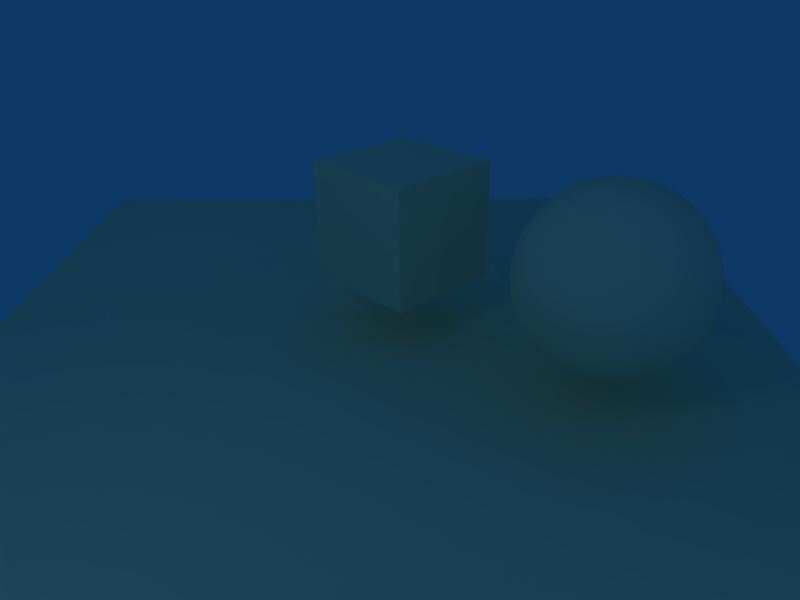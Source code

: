 # Source: Landscape2.blend  (saved by Blender 2.46.0; exported with 4.5.12 LTS)
import bpy
from mathutils import Matrix  # noqa: F401  (used for matrix-valued properties, if any)

bpy.ops.wm.read_factory_settings(use_empty=True)
scene = bpy.context.scene
scene.name = 'Scene'

# ---- collections
col_collection_1 = bpy.data.collections.new('Collection 1'); scene.collection.children.link(col_collection_1)

# ---- materials (node trees are filled in below, after node groups)
mat_landscape2 = bpy.data.materials.new('Landscape2')
mat_landscape2.alpha_threshold = 0.0
mat_landscape2.preview_render_type = 'FLAT'
mat_landscape2.diffuse_color = (0.88, 0.89, 0.73, 1.0)
mat_landscape2.roughness = 0.5
mat_landscape2.line_color = (0.0, 0.0, 0.0, 1.0)

# ---- material node trees

# ---- world
world_world = bpy.data.worlds.new('World'); scene.world = world_world
world_world.color = (0.05656, 0.2208, 0.4)
world_world.use_sun_shadow = False
world_world.sun_shadow_jitter_overblur = 0.0
world_world.cycles.sampling_method = 'MANUAL'
world_world.cycles.sample_map_resolution = 256

# ---- cameras
cam_camera = bpy.data.cameras.new('Camera')
cam_camera.passepartout_alpha = 0.2
cam_camera.clip_end = 100.0
cam_camera.lens = 35.0
cam_camera.ortho_scale = 7.314
cam_camera.show_passepartout = False
cam_camera.show_safe_areas = True
cam_camera.dof.focus_distance = 0.0
cam_camera.dof.aperture_fstop = 128.0

# ---- lights
light_spot_002 = bpy.data.lights.new('Spot.002', 'POINT')
light_spot_002.transmission_factor = 0.0
light_spot_002.cutoff_distance = 30.0
light_spot_002.use_shadow = False
light_spot_002.energy = 29.69
light_spot_002.shadow_buffer_clip_start = 1.001
light_spot_002.shadow_soft_size = 1.0
light_spot_002.shadow_maximum_resolution = 0.006
light_spot_002.use_absolute_resolution = True
light_spot_002.cycles.use_multiple_importance_sampling = False
light_spot_001 = bpy.data.lights.new('Spot.001', 'POINT')
light_spot_001.transmission_factor = 0.0
light_spot_001.cutoff_distance = 30.0
light_spot_001.use_shadow = False
light_spot_001.energy = 53.12
light_spot_001.shadow_buffer_clip_start = 1.001
light_spot_001.shadow_soft_size = 1.0
light_spot_001.shadow_maximum_resolution = 0.006
light_spot_001.use_absolute_resolution = True
light_spot_001.cycles.use_multiple_importance_sampling = False
light_spot = bpy.data.lights.new('Spot', 'POINT')
light_spot.transmission_factor = 0.0
light_spot.cutoff_distance = 30.0
light_spot.energy = 100.0
light_spot.shadow_buffer_clip_start = 1.001
light_spot.shadow_soft_size = 1.0
light_spot.shadow_maximum_resolution = 0.006
light_spot.use_absolute_resolution = True
light_spot.cycles.use_multiple_importance_sampling = False

# ---- meshes
me_plane = bpy.data.meshes.new('Plane')
me_plane.from_pydata([(5.549, 5.549, 0.0), (5.549, -5.549, 0.0), (-5.549, -5.549, 0.0), (-5.549, 5.549, 0.0)], [], [(0, 3, 2, 1)])
me_plane.materials.append(mat_landscape2)
me_plane.use_remesh_preserve_volume = False
me_plane.use_remesh_preserve_attributes = False
me_plane.use_mirror_vertex_groups = False
me_plane.update()
me_sphere = bpy.data.meshes.new('Sphere')
me_sphere.from_pydata([(0.0, 0.0, 1.414), (0.136, 0.02704, -1.407), (0.2706, 0.05383, -1.387), (0.4026, 0.08009, -1.353), (0.5308, 0.1056, -1.307), (0.6538, 0.1301, -1.247), (0.7706, 0.1533, -1.176), (0.8799, 0.175, -1.093), (0.9808, 0.1951, -1.0), (1.072, 0.2133, -0.8972), (1.153, 0.2294, -0.7857), (1.223, 0.2433, -0.6667), (1.281, 0.2549, -0.5412), (1.327, 0.264, -0.4105), (1.36, 0.2706, -0.2759), (1.38, 0.2746, -0.1386), (1.387, 0.2759, -2.384e-07), (1.38, 0.2746, 0.1386), (1.36, 0.2706, 0.2759), (1.327, 0.264, 0.4105), (1.281, 0.2549, 0.5412), (1.223, 0.2433, 0.6667), (1.153, 0.2294, 0.7857), (1.072, 0.2133, 0.8972), (0.9808, 0.1951, 1.0), (0.8799, 0.175, 1.093), (0.7706, 0.1533, 1.176), (0.6538, 0.1301, 1.247), (0.5308, 0.1056, 1.307), (0.4026, 0.08009, 1.353), (0.2706, 0.05383, 1.387), (0.136, 0.02704, 1.407), (0.1281, 0.05305, 1.407), (0.2549, 0.1056, 1.387), (0.3793, 0.1571, 1.353), (0.5, 0.2071, 1.307), (0.6159, 0.2551, 1.247), (0.7259, 0.3007, 1.176), (0.8289, 0.3433, 1.093), (0.9239, 0.3827, 1.0), (1.01, 0.4184, 0.8972), (1.086, 0.45, 0.7857), (1.152, 0.4773, 0.6667), (1.207, 0.5, 0.5412), (1.25, 0.5179, 0.4105), (1.281, 0.5308, 0.2759), (1.3, 0.5386, 0.1386), (1.307, 0.5412, -2.384e-07), (1.3, 0.5386, -0.1386), (1.281, 0.5308, -0.2759), (1.25, 0.5179, -0.4105), (1.207, 0.5, -0.5412), (1.152, 0.4773, -0.6667), (1.086, 0.45, -0.7857), (1.01, 0.4184, -0.8972), (0.9239, 0.3827, -1.0), (0.8289, 0.3433, -1.093), (0.7259, 0.3007, -1.176), (0.6159, 0.2551, -1.247), (0.5, 0.2071, -1.307), (0.3793, 0.1571, -1.353), (0.2549, 0.1056, -1.387), (0.1281, 0.05305, -1.407), (-9.438e-07, -6.307e-07, -1.414), (0.1153, 0.07701, -1.407), (0.2294, 0.1533, -1.387), (0.3413, 0.2281, -1.353), (0.45, 0.3007, -1.307), (0.5543, 0.3704, -1.247), (0.6533, 0.4365, -1.176), (0.746, 0.4984, -1.093), (0.8315, 0.5556, -1.0), (0.909, 0.6074, -0.8972), (0.9777, 0.6533, -0.7857), (1.037, 0.6929, -0.6667), (1.086, 0.7259, -0.5412), (1.125, 0.7519, -0.4105), (1.153, 0.7706, -0.2759), (1.17, 0.7819, -0.1386), (1.176, 0.7857, -2.384e-07), (1.17, 0.7819, 0.1386), (1.153, 0.7706, 0.2759), (1.125, 0.7519, 0.4105), (1.086, 0.7259, 0.5412), (1.037, 0.6929, 0.6667), (0.9777, 0.6533, 0.7857), (0.909, 0.6074, 0.8972), (0.8315, 0.5556, 1.0), (0.746, 0.4984, 1.093), (0.6533, 0.4365, 1.176), (0.5543, 0.3704, 1.247), (0.45, 0.3007, 1.307), (0.3413, 0.2281, 1.353), (0.2294, 0.1533, 1.387), (0.1153, 0.07701, 1.407), (0.09802, 0.09802, 1.407), (0.1951, 0.1951, 1.387), (0.2903, 0.2903, 1.353), (0.3827, 0.3827, 1.307), (0.4714, 0.4714, 1.247), (0.5556, 0.5556, 1.176), (0.6344, 0.6344, 1.093), (0.7071, 0.7071, 1.0), (0.773, 0.773, 0.8972), (0.8315, 0.8315, 0.7857), (0.8819, 0.8819, 0.6667), (0.9239, 0.9239, 0.5412), (0.9569, 0.9569, 0.4105), (0.9808, 0.9808, 0.2759), (0.9952, 0.9952, 0.1386), (1.0, 1.0, -2.384e-07), (0.9952, 0.9952, -0.1386), (0.9808, 0.9808, -0.2759), (0.9569, 0.9569, -0.4105), (0.9239, 0.9239, -0.5412), (0.8819, 0.8819, -0.6667), (0.8315, 0.8315, -0.7857), (0.773, 0.773, -0.8972), (0.7071, 0.7071, -1.0), (0.6344, 0.6344, -1.093), (0.5556, 0.5556, -1.176), (0.4714, 0.4714, -1.247), (0.3827, 0.3827, -1.307), (0.2903, 0.2903, -1.353), (0.1951, 0.1951, -1.387), (0.09802, 0.09802, -1.407), (0.07701, 0.1153, -1.407), (0.1533, 0.2294, -1.387), (0.2281, 0.3413, -1.353), (0.3007, 0.45, -1.307), (0.3704, 0.5543, -1.247), (0.4365, 0.6533, -1.176), (0.4984, 0.746, -1.093), (0.5556, 0.8315, -1.0), (0.6073, 0.909, -0.8972), (0.6533, 0.9777, -0.7857), (0.6929, 1.037, -0.6667), (0.7259, 1.086, -0.5412), (0.7519, 1.125, -0.4105), (0.7706, 1.153, -0.2759), (0.7819, 1.17, -0.1386), (0.7857, 1.176, -2.384e-07), (0.7819, 1.17, 0.1386), (0.7706, 1.153, 0.2759), (0.7519, 1.125, 0.4105), (0.7259, 1.086, 0.5412), (0.6929, 1.037, 0.6667), (0.6533, 0.9777, 0.7857), (0.6074, 0.909, 0.8972), (0.5556, 0.8315, 1.0), (0.4984, 0.746, 1.093), (0.4365, 0.6533, 1.176), (0.3704, 0.5543, 1.247), (0.3007, 0.45, 1.307), (0.2281, 0.3413, 1.353), (0.1533, 0.2294, 1.387), (0.07701, 0.1153, 1.407), (0.05305, 0.1281, 1.407), (0.1056, 0.2549, 1.387), (0.1571, 0.3793, 1.353), (0.2071, 0.5, 1.307), (0.2551, 0.6159, 1.247), (0.3007, 0.7259, 1.176), (0.3433, 0.8289, 1.093), (0.3827, 0.9239, 1.0), (0.4184, 1.01, 0.8972), (0.45, 1.086, 0.7857), (0.4773, 1.152, 0.6667), (0.5, 1.207, 0.5412), (0.5179, 1.25, 0.4105), (0.5308, 1.281, 0.2759), (0.5386, 1.3, 0.1386), (0.5412, 1.307, -2.384e-07), (0.5386, 1.3, -0.1386), (0.5308, 1.281, -0.2759), (0.5179, 1.25, -0.4105), (0.5, 1.207, -0.5412), (0.4773, 1.152, -0.6667), (0.45, 1.086, -0.7857), (0.4183, 1.01, -0.8972), (0.3827, 0.9239, -1.0), (0.3433, 0.8289, -1.093), (0.3007, 0.7259, -1.176), (0.2551, 0.6159, -1.247), (0.2071, 0.5, -1.307), (0.1571, 0.3793, -1.353), (0.1056, 0.2549, -1.387), (0.05305, 0.1281, -1.407), (0.02704, 0.136, -1.407), (0.05383, 0.2706, -1.387), (0.08009, 0.4026, -1.353), (0.1056, 0.5308, -1.307), (0.1301, 0.6538, -1.247), (0.1533, 0.7706, -1.176), (0.175, 0.8799, -1.093), (0.1951, 0.9808, -1.0), (0.2133, 1.072, -0.8972), (0.2294, 1.153, -0.7857), (0.2433, 1.223, -0.6667), (0.2549, 1.281, -0.5412), (0.264, 1.327, -0.4105), (0.2706, 1.36, -0.2759), (0.2746, 1.38, -0.1386), (0.2759, 1.387, -2.384e-07), (0.2746, 1.38, 0.1386), (0.2706, 1.36, 0.2759), (0.264, 1.327, 0.4105), (0.2549, 1.281, 0.5412), (0.2433, 1.223, 0.6667), (0.2294, 1.153, 0.7857), (0.2133, 1.072, 0.8972), (0.1951, 0.9808, 1.0), (0.175, 0.8799, 1.093), (0.1533, 0.7706, 1.176), (0.1301, 0.6538, 1.247), (0.1056, 0.5308, 1.307), (0.08009, 0.4026, 1.353), (0.05383, 0.2706, 1.387), (0.02704, 0.136, 1.407), (-1.048e-08, 0.1386, 1.407), (-1.9e-08, 0.2759, 1.387), (4.809e-09, 0.4105, 1.353), (-3.515e-08, 0.5412, 1.307), (-5.063e-08, 0.6667, 1.247), (1.135e-08, 0.7857, 1.176), (-3.294e-08, 0.8972, 1.093), (-2.656e-08, 1.0, 1.0), (-2.637e-08, 1.093, 0.8972), (-4.146e-08, 1.176, 0.7857), (-1.281e-07, 1.247, 0.6667), (-5.491e-08, 1.307, 0.5412), (-1.099e-07, 1.353, 0.4105), (-1.676e-07, 1.387, 0.2759), (-7.142e-08, 1.407, 0.1386), (-1.137e-07, 1.414, -2.384e-07), (-7.142e-08, 1.407, -0.1386), (-1.092e-07, 1.387, -0.2759), (-1.158e-07, 1.353, -0.4105), (3.546e-09, 1.307, -0.5412), (-6.701e-08, 1.247, -0.6667), (-5.938e-08, 1.176, -0.7857), (-5.89e-08, 1.093, -0.8972), (-5.91e-08, 1.0, -1.0), (-3.358e-08, 0.8972, -1.093), (-4.774e-08, 0.7857, -1.176), (-4.262e-08, 0.6667, -1.247), (-3.888e-09, 0.5412, -1.307), (-1.657e-08, 0.4105, -1.353), (-3.539e-08, 0.2759, -1.387), (-1.417e-08, 0.1386, -1.407), (-0.02704, 0.136, -1.407), (-0.05383, 0.2706, -1.387), (-0.08009, 0.4026, -1.353), (-0.1056, 0.5308, -1.307), (-0.1301, 0.6538, -1.247), (-0.1533, 0.7706, -1.176), (-0.175, 0.8799, -1.093), (-0.1951, 0.9808, -1.0), (-0.2133, 1.072, -0.8972), (-0.2294, 1.153, -0.7857), (-0.2433, 1.223, -0.6667), (-0.2549, 1.281, -0.5412), (-0.264, 1.327, -0.4105), (-0.2706, 1.36, -0.2759), (-0.2746, 1.38, -0.1386), (-0.2759, 1.387, -2.384e-07), (-0.2746, 1.38, 0.1386), (-0.2706, 1.36, 0.2759), (-0.264, 1.327, 0.4105), (-0.2549, 1.281, 0.5412), (-0.2433, 1.223, 0.6667), (-0.2294, 1.153, 0.7857), (-0.2133, 1.072, 0.8972), (-0.1951, 0.9808, 1.0), (-0.175, 0.8799, 1.093), (-0.1533, 0.7706, 1.176), (-0.1301, 0.6538, 1.247), (-0.1056, 0.5308, 1.307), (-0.08009, 0.4026, 1.353), (-0.05383, 0.2706, 1.387), (-0.02704, 0.136, 1.407), (-0.05305, 0.1281, 1.407), (-0.1056, 0.2549, 1.387), (-0.1571, 0.3793, 1.353), (-0.2071, 0.5, 1.307), (-0.2551, 0.6159, 1.247), (-0.3007, 0.7259, 1.176), (-0.3433, 0.8289, 1.093), (-0.3827, 0.9239, 1.0), (-0.4184, 1.01, 0.8972), (-0.45, 1.086, 0.7857), (-0.4773, 1.152, 0.6667), (-0.5, 1.207, 0.5412), (-0.5179, 1.25, 0.4105), (-0.5308, 1.281, 0.2759), (-0.5386, 1.3, 0.1386), (-0.5412, 1.307, -2.384e-07), (-0.5386, 1.3, -0.1386), (-0.5308, 1.281, -0.2759), (-0.5179, 1.25, -0.4105), (-0.5, 1.207, -0.5412), (-0.4773, 1.152, -0.6667), (-0.45, 1.086, -0.7857), (-0.4183, 1.01, -0.8972), (-0.3827, 0.9239, -1.0), (-0.3433, 0.8289, -1.093), (-0.3007, 0.7259, -1.176), (-0.2551, 0.6159, -1.247), (-0.2071, 0.5, -1.307), (-0.1571, 0.3793, -1.353), (-0.1056, 0.2549, -1.387), (-0.05305, 0.1281, -1.407), (-0.07701, 0.1153, -1.407), (-0.1533, 0.2294, -1.387), (-0.2281, 0.3413, -1.353), (-0.3007, 0.45, -1.307), (-0.3704, 0.5543, -1.247), (-0.4365, 0.6533, -1.176), (-0.4984, 0.746, -1.093), (-0.5556, 0.8315, -1.0), (-0.6073, 0.909, -0.8972), (-0.6533, 0.9777, -0.7857), (-0.6929, 1.037, -0.6667), (-0.7259, 1.086, -0.5412), (-0.7519, 1.125, -0.4105), (-0.7706, 1.153, -0.2759), (-0.7819, 1.17, -0.1386), (-0.7857, 1.176, -2.384e-07), (-0.7819, 1.17, 0.1386), (-0.7706, 1.153, 0.2759), (-0.7519, 1.125, 0.4105), (-0.7259, 1.086, 0.5412), (-0.6929, 1.037, 0.6667), (-0.6533, 0.9777, 0.7857), (-0.6074, 0.909, 0.8972), (-0.5556, 0.8315, 1.0), (-0.4984, 0.746, 1.093), (-0.4365, 0.6533, 1.176), (-0.3704, 0.5543, 1.247), (-0.3007, 0.45, 1.307), (-0.2281, 0.3413, 1.353), (-0.1533, 0.2294, 1.387), (-0.07701, 0.1153, 1.407), (-0.09802, 0.09802, 1.407), (-0.1951, 0.1951, 1.387), (-0.2903, 0.2903, 1.353), (-0.3827, 0.3827, 1.307), (-0.4714, 0.4714, 1.247), (-0.5556, 0.5556, 1.176), (-0.6344, 0.6344, 1.093), (-0.7071, 0.7071, 1.0), (-0.773, 0.773, 0.8972), (-0.8315, 0.8315, 0.7857), (-0.8819, 0.8819, 0.6667), (-0.9239, 0.9239, 0.5412), (-0.9569, 0.9569, 0.4105), (-0.9808, 0.9808, 0.2759), (-0.9952, 0.9952, 0.1386), (-1.0, 1.0, -2.384e-07), (-0.9952, 0.9952, -0.1386), (-0.9808, 0.9808, -0.2759), (-0.9569, 0.9569, -0.4105), (-0.9239, 0.9239, -0.5412), (-0.8819, 0.8819, -0.6667), (-0.8315, 0.8315, -0.7857), (-0.773, 0.773, -0.8972), (-0.7071, 0.7071, -1.0), (-0.6344, 0.6344, -1.093), (-0.5556, 0.5556, -1.176), (-0.4714, 0.4714, -1.247), (-0.3827, 0.3827, -1.307), (-0.2903, 0.2903, -1.353), (-0.1951, 0.1951, -1.387), (-0.09802, 0.09802, -1.407), (-0.1153, 0.07701, -1.407), (-0.2294, 0.1533, -1.387), (-0.3413, 0.2281, -1.353), (-0.45, 0.3007, -1.307), (-0.5543, 0.3704, -1.247), (-0.6533, 0.4365, -1.176), (-0.746, 0.4984, -1.093), (-0.8315, 0.5556, -1.0), (-0.909, 0.6073, -0.8972), (-0.9777, 0.6533, -0.7857), (-1.037, 0.6929, -0.6667), (-1.086, 0.7259, -0.5412), (-1.125, 0.7519, -0.4105), (-1.153, 0.7706, -0.2759), (-1.17, 0.7819, -0.1386), (-1.176, 0.7857, -2.384e-07), (-1.17, 0.7819, 0.1386), (-1.153, 0.7706, 0.2759), (-1.125, 0.7519, 0.4105), (-1.086, 0.7259, 0.5412), (-1.037, 0.6929, 0.6667), (-0.9777, 0.6533, 0.7857), (-0.909, 0.6073, 0.8972), (-0.8315, 0.5556, 1.0), (-0.746, 0.4984, 1.093), (-0.6533, 0.4365, 1.176), (-0.5543, 0.3704, 1.247), (-0.45, 0.3007, 1.307), (-0.3413, 0.2281, 1.353), (-0.2294, 0.1533, 1.387), (-0.1153, 0.07701, 1.407), (-0.1281, 0.05305, 1.407), (-0.2549, 0.1056, 1.387), (-0.3793, 0.1571, 1.353), (-0.5, 0.2071, 1.307), (-0.6159, 0.2551, 1.247), (-0.7259, 0.3007, 1.176), (-0.8289, 0.3433, 1.093), (-0.9239, 0.3827, 1.0), (-1.01, 0.4183, 0.8972), (-1.086, 0.45, 0.7857), (-1.152, 0.4773, 0.6667), (-1.207, 0.5, 0.5412), (-1.25, 0.5179, 0.4105), (-1.281, 0.5308, 0.2759), (-1.3, 0.5386, 0.1386), (-1.307, 0.5412, -2.384e-07), (-1.3, 0.5386, -0.1386), (-1.281, 0.5308, -0.2759), (-1.25, 0.5179, -0.4105), (-1.207, 0.5, -0.5412), (-1.152, 0.4773, -0.6667), (-1.086, 0.45, -0.7857), (-1.01, 0.4183, -0.8972), (-0.9239, 0.3827, -1.0), (-0.8289, 0.3433, -1.093), (-0.7259, 0.3007, -1.176), (-0.6159, 0.2551, -1.247), (-0.5, 0.2071, -1.307), (-0.3793, 0.1571, -1.353), (-0.2549, 0.1056, -1.387), (-0.1281, 0.05305, -1.407), (-0.136, 0.02704, -1.407), (-0.2706, 0.05383, -1.387), (-0.4026, 0.08009, -1.353), (-0.5308, 0.1056, -1.307), (-0.6538, 0.1301, -1.247), (-0.7706, 0.1533, -1.176), (-0.8799, 0.175, -1.093), (-0.9808, 0.1951, -1.0), (-1.072, 0.2133, -0.8972), (-1.153, 0.2294, -0.7857), (-1.223, 0.2433, -0.6667), (-1.281, 0.2549, -0.5412), (-1.327, 0.264, -0.4105), (-1.36, 0.2706, -0.2759), (-1.38, 0.2746, -0.1386), (-1.387, 0.2759, -2.384e-07), (-1.38, 0.2746, 0.1386), (-1.36, 0.2706, 0.2759), (-1.327, 0.264, 0.4105), (-1.281, 0.2549, 0.5412), (-1.223, 0.2433, 0.6667), (-1.153, 0.2294, 0.7857), (-1.072, 0.2133, 0.8972), (-0.9808, 0.1951, 1.0), (-0.8799, 0.175, 1.093), (-0.7706, 0.1533, 1.176), (-0.6538, 0.1301, 1.247), (-0.5308, 0.1056, 1.307), (-0.4026, 0.08009, 1.353), (-0.2706, 0.05383, 1.387), (-0.136, 0.02704, 1.407), (-0.1386, -2.659e-08, 1.407), (-0.2759, -4.241e-08, 1.387), (-0.4105, 7.637e-09, 1.353), (-0.5412, -6.006e-08, 1.307), (-0.6667, -8.882e-08, 1.247), (-0.7857, -5.308e-08, 1.176), (-0.8972, -9.738e-08, 1.093), (-1.0, -9.398e-08, 1.0), (-1.093, -5.89e-08, 0.8972), (-1.176, -5.938e-08, 0.7857), (-1.247, -1.839e-07, 0.6667), (-1.307, -9.012e-08, 0.5412), (-1.353, -1.863e-07, 0.4105), (-1.387, -2.732e-07, 0.2759), (-1.407, -1.418e-07, 0.1386), (-1.414, -1.024e-07, -2.384e-07), (-1.407, -1.418e-07, -0.1386), (-1.387, -2.732e-07, -0.2759), (-1.353, -1.685e-08, -0.4105), (-1.307, -3.763e-08, -0.5412), (-1.247, -1.228e-07, -0.6667), (-1.176, -1.736e-07, -0.7857), (-1.093, -9.144e-08, -0.8972), (-1.0, -1.149e-07, -1.0), (-0.8972, -1.448e-07, -1.093), (-0.7857, -6.833e-08, -1.176), (-0.6667, -3.697e-08, -1.247), (-0.5412, -2.88e-08, -1.307), (-0.4105, -5.759e-08, -1.353), (-0.2759, -4.934e-08, -1.387), (-0.1386, -2.737e-08, -1.407), (-0.136, -0.02704, -1.407), (-0.2706, -0.05383, -1.387), (-0.4026, -0.08009, -1.353), (-0.5308, -0.1056, -1.307), (-0.6538, -0.1301, -1.247), (-0.7706, -0.1533, -1.176), (-0.8799, -0.175, -1.093), (-0.9808, -0.1951, -1.0), (-1.072, -0.2133, -0.8972), (-1.153, -0.2294, -0.7857), (-1.223, -0.2433, -0.6667), (-1.281, -0.2549, -0.5412), (-1.327, -0.264, -0.4105), (-1.36, -0.2706, -0.2759), (-1.38, -0.2746, -0.1386), (-1.387, -0.2759, -2.384e-07), (-1.38, -0.2746, 0.1386), (-1.36, -0.2706, 0.2759), (-1.327, -0.264, 0.4105), (-1.281, -0.2549, 0.5412), (-1.223, -0.2433, 0.6667), (-1.153, -0.2294, 0.7857), (-1.072, -0.2133, 0.8972), (-0.9808, -0.1951, 1.0), (-0.8799, -0.175, 1.093), (-0.7706, -0.1533, 1.176), (-0.6538, -0.1301, 1.247), (-0.5308, -0.1056, 1.307), (-0.4026, -0.08009, 1.353), (-0.2706, -0.05383, 1.387), (-0.136, -0.02704, 1.407), (-0.1281, -0.05305, 1.407), (-0.2549, -0.1056, 1.387), (-0.3793, -0.1571, 1.353), (-0.5, -0.2071, 1.307), (-0.6159, -0.2551, 1.247), (-0.7259, -0.3007, 1.176), (-0.8289, -0.3433, 1.093), (-0.9239, -0.3827, 1.0), (-1.01, -0.4183, 0.8972), (-1.086, -0.45, 0.7857), (-1.152, -0.4773, 0.6667), (-1.207, -0.5, 0.5412), (-1.25, -0.5179, 0.4105), (-1.281, -0.5308, 0.2759), (-1.3, -0.5386, 0.1386), (-1.307, -0.5412, -2.384e-07), (-1.3, -0.5386, -0.1386), (-1.281, -0.5308, -0.2759), (-1.25, -0.5179, -0.4105), (-1.207, -0.5, -0.5412), (-1.152, -0.4773, -0.6667), (-1.086, -0.45, -0.7857), (-1.01, -0.4183, -0.8972), (-0.9239, -0.3827, -1.0), (-0.8289, -0.3433, -1.093), (-0.7259, -0.3007, -1.176), (-0.6159, -0.2551, -1.247), (-0.5, -0.2071, -1.307), (-0.3793, -0.1571, -1.353), (-0.2549, -0.1056, -1.387), (-0.1281, -0.05305, -1.407), (-0.1153, -0.07701, -1.407), (-0.2294, -0.1533, -1.387), (-0.3413, -0.2281, -1.353), (-0.45, -0.3007, -1.307), (-0.5543, -0.3704, -1.247), (-0.6533, -0.4365, -1.176), (-0.746, -0.4984, -1.093), (-0.8315, -0.5556, -1.0), (-0.909, -0.6073, -0.8972), (-0.9777, -0.6533, -0.7857), (-1.037, -0.6929, -0.6667), (-1.086, -0.7259, -0.5412), (-1.125, -0.7519, -0.4105), (-1.153, -0.7706, -0.2759), (-1.17, -0.7819, -0.1386), (-1.176, -0.7857, -2.384e-07), (-1.17, -0.7819, 0.1386), (-1.153, -0.7706, 0.2759), (-1.125, -0.7519, 0.4105), (-1.086, -0.7259, 0.5412), (-1.037, -0.6929, 0.6667), (-0.9777, -0.6533, 0.7857), (-0.909, -0.6073, 0.8972), (-0.8315, -0.5556, 1.0), (-0.746, -0.4984, 1.093), (-0.6533, -0.4365, 1.176), (-0.5543, -0.3704, 1.247), (-0.45, -0.3007, 1.307), (-0.3413, -0.2281, 1.353), (-0.2294, -0.1533, 1.387), (-0.1153, -0.07701, 1.407), (-0.09802, -0.09802, 1.407), (-0.1951, -0.1951, 1.387), (-0.2903, -0.2903, 1.353), (-0.3827, -0.3827, 1.307), (-0.4714, -0.4714, 1.247), (-0.5556, -0.5556, 1.176), (-0.6344, -0.6344, 1.093), (-0.7071, -0.7071, 1.0), (-0.773, -0.773, 0.8972), (-0.8315, -0.8315, 0.7857), (-0.8819, -0.8819, 0.6667), (-0.9239, -0.9239, 0.5412), (-0.9569, -0.9569, 0.4105), (-0.9808, -0.9808, 0.2759), (-0.9952, -0.9952, 0.1386), (-1.0, -1.0, -2.384e-07), (-0.9952, -0.9952, -0.1386), (-0.9808, -0.9808, -0.2759), (-0.9569, -0.9569, -0.4105), (-0.9239, -0.9239, -0.5412), (-0.8819, -0.8819, -0.6667), (-0.8315, -0.8315, -0.7857), (-0.773, -0.773, -0.8972), (-0.7071, -0.7071, -1.0), (-0.6344, -0.6344, -1.093), (-0.5556, -0.5556, -1.176), (-0.4714, -0.4714, -1.247), (-0.3827, -0.3827, -1.307), (-0.2903, -0.2903, -1.353), (-0.1951, -0.1951, -1.387), (-0.09802, -0.09802, -1.407), (-0.07701, -0.1153, -1.407), (-0.1533, -0.2294, -1.387), (-0.2281, -0.3413, -1.353), (-0.3007, -0.45, -1.307), (-0.3704, -0.5543, -1.247), (-0.4365, -0.6533, -1.176), (-0.4984, -0.746, -1.093), (-0.5556, -0.8315, -1.0), (-0.6073, -0.909, -0.8972), (-0.6533, -0.9777, -0.7857), (-0.6929, -1.037, -0.6667), (-0.7259, -1.086, -0.5412), (-0.7519, -1.125, -0.4105), (-0.7706, -1.153, -0.2759), (-0.7819, -1.17, -0.1386), (-0.7857, -1.176, -2.384e-07), (-0.7819, -1.17, 0.1386), (-0.7706, -1.153, 0.2759), (-0.7519, -1.125, 0.4105), (-0.7259, -1.086, 0.5412), (-0.6929, -1.037, 0.6667), (-0.6533, -0.9777, 0.7857), (-0.6073, -0.909, 0.8972), (-0.5556, -0.8315, 1.0), (-0.4984, -0.746, 1.093), (-0.4365, -0.6533, 1.176), (-0.3704, -0.5543, 1.247), (-0.3007, -0.45, 1.307), (-0.2281, -0.3413, 1.353), (-0.1533, -0.2294, 1.387), (-0.07701, -0.1153, 1.407), (-0.05305, -0.1281, 1.407), (-0.1056, -0.2549, 1.387), (-0.1571, -0.3793, 1.353), (-0.2071, -0.5, 1.307), (-0.2551, -0.6159, 1.247), (-0.3007, -0.7259, 1.176), (-0.3433, -0.8289, 1.093), (-0.3827, -0.9239, 1.0), (-0.4183, -1.01, 0.8972), (-0.45, -1.086, 0.7857), (-0.4773, -1.152, 0.6667), (-0.5, -1.207, 0.5412), (-0.5179, -1.25, 0.4105), (-0.5308, -1.281, 0.2759), (-0.5386, -1.3, 0.1386), (-0.5412, -1.307, -2.384e-07), (-0.5386, -1.3, -0.1386), (-0.5308, -1.281, -0.2759), (-0.5179, -1.25, -0.4105), (-0.5, -1.207, -0.5412), (-0.4773, -1.152, -0.6667), (-0.45, -1.086, -0.7857), (-0.4183, -1.01, -0.8972), (-0.3827, -0.9239, -1.0), (-0.3433, -0.8289, -1.093), (-0.3007, -0.7259, -1.176), (-0.2551, -0.6159, -1.247), (-0.2071, -0.5, -1.307), (-0.1571, -0.3793, -1.353), (-0.1056, -0.2549, -1.387), (-0.05305, -0.1281, -1.407), (-0.02704, -0.136, -1.407), (-0.05382, -0.2706, -1.387), (-0.08009, -0.4026, -1.353), (-0.1056, -0.5308, -1.307), (-0.1301, -0.6538, -1.247), (-0.1533, -0.7706, -1.176), (-0.175, -0.8799, -1.093), (-0.1951, -0.9808, -1.0), (-0.2133, -1.072, -0.8972), (-0.2294, -1.153, -0.7857), (-0.2433, -1.223, -0.6667), (-0.2549, -1.281, -0.5412), (-0.264, -1.327, -0.4105), (-0.2706, -1.36, -0.2759), (-0.2746, -1.38, -0.1386), (-0.2759, -1.387, -2.384e-07), (-0.2746, -1.38, 0.1386), (-0.2706, -1.36, 0.2759), (-0.264, -1.327, 0.4105), (-0.2549, -1.281, 0.5412), (-0.2433, -1.223, 0.6667), (-0.2294, -1.153, 0.7857), (-0.2133, -1.072, 0.8972), (-0.1951, -0.9808, 1.0), (-0.175, -0.8799, 1.093), (-0.1533, -0.7706, 1.176), (-0.1301, -0.6538, 1.247), (-0.1056, -0.5308, 1.307), (-0.08009, -0.4026, 1.353), (-0.05383, -0.2706, 1.387), (-0.02704, -0.136, 1.407), (4.27e-08, -0.1386, 1.407), (5.935e-08, -0.2759, 1.387), (1.877e-08, -0.4105, 1.353), (1.069e-07, -0.5412, 1.307), (9.778e-08, -0.6667, 1.247), (1.089e-07, -0.7857, 1.176), (1.618e-07, -0.8972, 1.093), (1.498e-07, -1.0, 1.0), (9.144e-08, -1.093, 0.8972), (1.736e-07, -1.176, 0.7857), (2.836e-07, -1.247, 0.6667), (1.545e-07, -1.307, 0.5412), (2.919e-07, -1.353, 0.4105), (3.729e-07, -1.387, 0.2759), (2.826e-07, -1.407, 0.1386), (1.495e-07, -1.414, -2.384e-07), (2.826e-07, -1.407, -0.1386), (3.729e-07, -1.387, -0.2759), (1.165e-07, -1.353, -0.4105), (7.283e-08, -1.307, -0.5412), (1.932e-07, -1.247, -0.6667), (2.294e-07, -1.176, -0.7857), (1.911e-07, -1.093, -0.8972), (1.414e-07, -1.0, -1.0), (2.006e-07, -0.8972, -1.093), (1.035e-07, -0.7857, -1.176), (4.593e-08, -0.6667, -1.247), (5.669e-08, -0.5412, -1.307), (8.981e-08, -0.4105, -1.353), (8.155e-08, -0.2759, -1.387), (3.069e-08, -0.1386, -1.407), (0.02704, -0.136, -1.407), (0.05383, -0.2706, -1.387), (0.08009, -0.4026, -1.353), (0.1056, -0.5308, -1.307), (0.1301, -0.6538, -1.247), (0.1533, -0.7706, -1.176), (0.175, -0.8799, -1.093), (0.1951, -0.9808, -1.0), (0.2133, -1.072, -0.8972), (0.2294, -1.153, -0.7857), (0.2433, -1.223, -0.6667), (0.2549, -1.281, -0.5412), (0.264, -1.327, -0.4105), (0.2706, -1.36, -0.2759), (0.2746, -1.38, -0.1386), (0.2759, -1.387, -2.384e-07), (0.2746, -1.38, 0.1386), (0.2706, -1.36, 0.2759), (0.264, -1.327, 0.4105), (0.2549, -1.281, 0.5412), (0.2433, -1.223, 0.6667), (0.2294, -1.153, 0.7857), (0.2133, -1.072, 0.8972), (0.1951, -0.9808, 1.0), (0.175, -0.8799, 1.093), (0.1533, -0.7706, 1.176), (0.1301, -0.6538, 1.247), (0.1056, -0.5308, 1.307), (0.08009, -0.4026, 1.353), (0.05383, -0.2706, 1.387), (0.02704, -0.136, 1.407), (0.05305, -0.1281, 1.407), (0.1056, -0.2549, 1.387), (0.1571, -0.3793, 1.353), (0.2071, -0.5, 1.307), (0.2551, -0.6159, 1.247), (0.3007, -0.7259, 1.176), (0.3433, -0.8289, 1.093), (0.3827, -0.9239, 1.0), (0.4183, -1.01, 0.8972), (0.45, -1.086, 0.7857), (0.4773, -1.152, 0.6667), (0.5, -1.207, 0.5412), (0.5179, -1.25, 0.4105), (0.5308, -1.281, 0.2759), (0.5386, -1.3, 0.1386), (0.5412, -1.307, -2.384e-07), (0.5386, -1.3, -0.1386), (0.5308, -1.281, -0.2759), (0.5179, -1.25, -0.4105), (0.5, -1.207, -0.5412), (0.4773, -1.152, -0.6667), (0.45, -1.086, -0.7857), (0.4183, -1.01, -0.8972), (0.3827, -0.9239, -1.0), (0.3433, -0.8289, -1.093), (0.3007, -0.7259, -1.176), (0.2551, -0.6159, -1.247), (0.2071, -0.5, -1.307), (0.1571, -0.3793, -1.353), (0.1056, -0.2549, -1.387), (0.05305, -0.1281, -1.407), (0.07701, -0.1153, -1.407), (0.1533, -0.2294, -1.387), (0.2281, -0.3413, -1.353), (0.3007, -0.45, -1.307), (0.3704, -0.5543, -1.247), (0.4365, -0.6533, -1.176), (0.4984, -0.746, -1.093), (0.5556, -0.8315, -1.0), (0.6073, -0.909, -0.8972), (0.6533, -0.9777, -0.7857), (0.6929, -1.037, -0.6667), (0.7259, -1.086, -0.5412), (0.7519, -1.125, -0.4105), (0.7706, -1.153, -0.2759), (0.7819, -1.17, -0.1386), (0.7857, -1.176, -2.384e-07), (0.7819, -1.17, 0.1386), (0.7706, -1.153, 0.2759), (0.7519, -1.125, 0.4105), (0.7259, -1.086, 0.5412), (0.6929, -1.037, 0.6667), (0.6533, -0.9777, 0.7857), (0.6073, -0.909, 0.8972), (0.5556, -0.8315, 1.0), (0.4984, -0.746, 1.093), (0.4365, -0.6533, 1.176), (0.3704, -0.5543, 1.247), (0.3007, -0.45, 1.307), (0.2281, -0.3413, 1.353), (0.1533, -0.2294, 1.387), (0.07701, -0.1153, 1.407), (0.09802, -0.09802, 1.407), (0.1951, -0.1951, 1.387), (0.2903, -0.2903, 1.353), (0.3827, -0.3827, 1.307), (0.4714, -0.4714, 1.247), (0.5556, -0.5556, 1.176), (0.6344, -0.6344, 1.093), (0.7071, -0.7071, 1.0), (0.773, -0.773, 0.8972), (0.8315, -0.8315, 0.7857), (0.8819, -0.8819, 0.6667), (0.9239, -0.9239, 0.5412), (0.9569, -0.9569, 0.4105), (0.9808, -0.9808, 0.2759), (0.9952, -0.9952, 0.1386), (1.0, -1.0, -2.384e-07), (0.9952, -0.9952, -0.1386), (0.9808, -0.9808, -0.2759), (0.9569, -0.9569, -0.4105), (0.9239, -0.9239, -0.5412), (0.8819, -0.8819, -0.6667), (0.8315, -0.8315, -0.7857), (0.773, -0.773, -0.8972), (0.7071, -0.7071, -1.0), (0.6344, -0.6344, -1.093), (0.5556, -0.5556, -1.176), (0.4714, -0.4714, -1.247), (0.3827, -0.3827, -1.307), (0.2903, -0.2903, -1.353), (0.1951, -0.1951, -1.387), (0.09802, -0.09802, -1.407), (0.1153, -0.07701, -1.407), (0.2294, -0.1533, -1.387), (0.3413, -0.2281, -1.353), (0.45, -0.3007, -1.307), (0.5543, -0.3704, -1.247), (0.6533, -0.4365, -1.176), (0.746, -0.4984, -1.093), (0.8315, -0.5556, -1.0), (0.909, -0.6073, -0.8972), (0.9777, -0.6533, -0.7857), (1.037, -0.6929, -0.6667), (1.086, -0.7259, -0.5412), (1.125, -0.7519, -0.4105), (1.153, -0.7706, -0.2759), (1.17, -0.7819, -0.1386), (1.176, -0.7857, -2.384e-07), (1.17, -0.7819, 0.1386), (1.153, -0.7706, 0.2759), (1.125, -0.7519, 0.4105), (1.086, -0.7259, 0.5412), (1.037, -0.6929, 0.6667), (0.9777, -0.6533, 0.7857), (0.909, -0.6073, 0.8972), (0.8315, -0.5556, 1.0), (0.746, -0.4984, 1.093), (0.6533, -0.4365, 1.176), (0.5543, -0.3704, 1.247), (0.45, -0.3007, 1.307), (0.3413, -0.2281, 1.353), (0.2294, -0.1533, 1.387), (0.1153, -0.07701, 1.407), (0.1281, -0.05305, 1.407), (0.2549, -0.1056, 1.387), (0.3793, -0.1571, 1.353), (0.5, -0.2071, 1.307), (0.6159, -0.2551, 1.247), (0.7259, -0.3007, 1.176), (0.8289, -0.3433, 1.093), (0.9239, -0.3827, 1.0), (1.01, -0.4183, 0.8972), (1.086, -0.45, 0.7857), (1.152, -0.4773, 0.6667), (1.207, -0.5, 0.5412), (1.25, -0.5179, 0.4105), (1.281, -0.5308, 0.2759), (1.3, -0.5386, 0.1386), (1.307, -0.5412, -2.384e-07), (1.3, -0.5386, -0.1386), (1.281, -0.5308, -0.2759), (1.25, -0.5179, -0.4105), (1.207, -0.5, -0.5412), (1.152, -0.4773, -0.6667), (1.086, -0.45, -0.7857), (1.01, -0.4183, -0.8972), (0.9239, -0.3827, -1.0), (0.8289, -0.3433, -1.093), (0.7259, -0.3007, -1.176), (0.6159, -0.2551, -1.247), (0.5, -0.2071, -1.307), (0.3793, -0.1571, -1.353), (0.2549, -0.1056, -1.387), (0.1281, -0.05305, -1.407), (0.136, -0.02704, -1.407), (0.2706, -0.05382, -1.387), (0.4026, -0.08009, -1.353), (0.5308, -0.1056, -1.307), (0.6538, -0.1301, -1.247), (0.7706, -0.1533, -1.176), (0.8799, -0.175, -1.093), (0.9808, -0.1951, -1.0), (1.072, -0.2133, -0.8972), (1.153, -0.2294, -0.7857), (1.223, -0.2433, -0.6667), (1.281, -0.2549, -0.5412), (1.327, -0.264, -0.4105), (1.36, -0.2706, -0.2759), (1.38, -0.2746, -0.1386), (1.387, -0.2759, -2.384e-07), (1.38, -0.2746, 0.1386), (1.36, -0.2706, 0.2759), (1.327, -0.264, 0.4105), (1.281, -0.2549, 0.5412), (1.223, -0.2433, 0.6667), (1.153, -0.2294, 0.7857), (1.072, -0.2133, 0.8972), (0.9808, -0.1951, 1.0), (0.8799, -0.175, 1.093), (0.7706, -0.1533, 1.176), (0.6538, -0.1301, 1.247), (0.5308, -0.1056, 1.307), (0.4026, -0.08009, 1.353), (0.2706, -0.05383, 1.387), (0.136, -0.02704, 1.407), (0.1386, 4.237e-08, 1.407), (0.2759, 8.209e-08, 1.387), (0.4105, 3.786e-08, 1.353), (0.5412, 1.451e-07, 1.307), (0.6667, 1.067e-07, 1.247), (0.7857, 1.617e-07, 1.176), (0.8972, 2.292e-07, 1.093), (1.0, 2.318e-07, 1.0), (1.093, 1.911e-07, 0.8972), (1.176, 2.294e-07, 0.7857), (1.247, 4.357e-07, 0.6667), (1.307, 1.957e-07, 0.5412), (1.353, 3.39e-07, 0.4105), (1.387, 4.373e-07, 0.2759), (1.407, 4.175e-07, 0.1386), (1.414, 2.199e-07, -2.384e-07), (1.407, 4.175e-07, -0.1386), (1.387, 4.373e-07, -0.2759), (1.353, 2.453e-07, -0.4105), (1.307, 2.017e-07, -0.5412), (1.247, 2.198e-07, -0.6667), (1.176, 3.935e-07, -0.7857), (1.093, 2.761e-07, -0.8972), (1.0, 2.089e-07, -1.0), (0.8972, 2.827e-07, -1.093), (0.7857, 1.387e-07, -1.176), (0.6667, 1.104e-07, -1.247), (0.5412, 1.035e-07, -1.307), (0.4105, 1.235e-07, -1.353), (0.2759, 9.55e-08, -1.387), (0.1386, 3.874e-08, -1.407)], [], [(63, 1, 993), (993, 1, 2, 992), (992, 2, 3, 991), (991, 3, 4, 990), (990, 4, 5, 989), (989, 5, 6, 988), (988, 6, 7, 987), (987, 7, 8, 986), (986, 8, 9, 985), (985, 9, 10, 984), (984, 10, 11, 983), (983, 11, 12, 982), (982, 12, 13, 981), (981, 13, 14, 980), (980, 14, 15, 979), (979, 15, 16, 978), (978, 16, 17, 977), (977, 17, 18, 976), (976, 18, 19, 975), (975, 19, 20, 974), (974, 20, 21, 973), (973, 21, 22, 972), (972, 22, 23, 971), (971, 23, 24, 970), (970, 24, 25, 969), (969, 25, 26, 968), (968, 26, 27, 967), (967, 27, 28, 966), (966, 28, 29, 965), (965, 29, 30, 964), (964, 30, 31, 963), (31, 0, 963), (32, 0, 31), (30, 33, 32, 31), (29, 34, 33, 30), (28, 35, 34, 29), (27, 36, 35, 28), (26, 37, 36, 27), (25, 38, 37, 26), (24, 39, 38, 25), (23, 40, 39, 24), (22, 41, 40, 23), (21, 42, 41, 22), (20, 43, 42, 21), (19, 44, 43, 20), (18, 45, 44, 19), (17, 46, 45, 18), (16, 47, 46, 17), (15, 48, 47, 16), (14, 49, 48, 15), (13, 50, 49, 14), (12, 51, 50, 13), (11, 52, 51, 12), (10, 53, 52, 11), (9, 54, 53, 10), (8, 55, 54, 9), (7, 56, 55, 8), (6, 57, 56, 7), (5, 58, 57, 6), (4, 59, 58, 5), (3, 60, 59, 4), (2, 61, 60, 3), (1, 62, 61, 2), (63, 62, 1), (63, 64, 62), (62, 64, 65, 61), (61, 65, 66, 60), (60, 66, 67, 59), (59, 67, 68, 58), (58, 68, 69, 57), (57, 69, 70, 56), (56, 70, 71, 55), (55, 71, 72, 54), (54, 72, 73, 53), (53, 73, 74, 52), (52, 74, 75, 51), (51, 75, 76, 50), (50, 76, 77, 49), (49, 77, 78, 48), (48, 78, 79, 47), (47, 79, 80, 46), (46, 80, 81, 45), (45, 81, 82, 44), (44, 82, 83, 43), (43, 83, 84, 42), (42, 84, 85, 41), (41, 85, 86, 40), (40, 86, 87, 39), (39, 87, 88, 38), (38, 88, 89, 37), (37, 89, 90, 36), (36, 90, 91, 35), (35, 91, 92, 34), (34, 92, 93, 33), (33, 93, 94, 32), (94, 0, 32), (95, 0, 94), (93, 96, 95, 94), (92, 97, 96, 93), (91, 98, 97, 92), (90, 99, 98, 91), (89, 100, 99, 90), (88, 101, 100, 89), (87, 102, 101, 88), (86, 103, 102, 87), (85, 104, 103, 86), (84, 105, 104, 85), (83, 106, 105, 84), (82, 107, 106, 83), (81, 108, 107, 82), (80, 109, 108, 81), (79, 110, 109, 80), (78, 111, 110, 79), (77, 112, 111, 78), (76, 113, 112, 77), (75, 114, 113, 76), (74, 115, 114, 75), (73, 116, 115, 74), (72, 117, 116, 73), (71, 118, 117, 72), (70, 119, 118, 71), (69, 120, 119, 70), (68, 121, 120, 69), (67, 122, 121, 68), (66, 123, 122, 67), (65, 124, 123, 66), (64, 125, 124, 65), (63, 125, 64), (63, 126, 125), (125, 126, 127, 124), (124, 127, 128, 123), (123, 128, 129, 122), (122, 129, 130, 121), (121, 130, 131, 120), (120, 131, 132, 119), (119, 132, 133, 118), (118, 133, 134, 117), (117, 134, 135, 116), (116, 135, 136, 115), (115, 136, 137, 114), (114, 137, 138, 113), (113, 138, 139, 112), (112, 139, 140, 111), (111, 140, 141, 110), (110, 141, 142, 109), (109, 142, 143, 108), (108, 143, 144, 107), (107, 144, 145, 106), (106, 145, 146, 105), (105, 146, 147, 104), (104, 147, 148, 103), (103, 148, 149, 102), (102, 149, 150, 101), (101, 150, 151, 100), (100, 151, 152, 99), (99, 152, 153, 98), (98, 153, 154, 97), (97, 154, 155, 96), (96, 155, 156, 95), (156, 0, 95), (157, 0, 156), (155, 158, 157, 156), (154, 159, 158, 155), (153, 160, 159, 154), (152, 161, 160, 153), (151, 162, 161, 152), (150, 163, 162, 151), (149, 164, 163, 150), (148, 165, 164, 149), (147, 166, 165, 148), (146, 167, 166, 147), (145, 168, 167, 146), (144, 169, 168, 145), (143, 170, 169, 144), (142, 171, 170, 143), (141, 172, 171, 142), (140, 173, 172, 141), (139, 174, 173, 140), (138, 175, 174, 139), (137, 176, 175, 138), (136, 177, 176, 137), (135, 178, 177, 136), (134, 179, 178, 135), (133, 180, 179, 134), (132, 181, 180, 133), (131, 182, 181, 132), (130, 183, 182, 131), (129, 184, 183, 130), (128, 185, 184, 129), (127, 186, 185, 128), (126, 187, 186, 127), (63, 187, 126), (63, 188, 187), (187, 188, 189, 186), (186, 189, 190, 185), (185, 190, 191, 184), (184, 191, 192, 183), (183, 192, 193, 182), (182, 193, 194, 181), (181, 194, 195, 180), (180, 195, 196, 179), (179, 196, 197, 178), (178, 197, 198, 177), (177, 198, 199, 176), (176, 199, 200, 175), (175, 200, 201, 174), (174, 201, 202, 173), (173, 202, 203, 172), (172, 203, 204, 171), (171, 204, 205, 170), (170, 205, 206, 169), (169, 206, 207, 168), (168, 207, 208, 167), (167, 208, 209, 166), (166, 209, 210, 165), (165, 210, 211, 164), (164, 211, 212, 163), (163, 212, 213, 162), (162, 213, 214, 161), (161, 214, 215, 160), (160, 215, 216, 159), (159, 216, 217, 158), (158, 217, 218, 157), (218, 0, 157), (219, 0, 218), (217, 220, 219, 218), (216, 221, 220, 217), (215, 222, 221, 216), (214, 223, 222, 215), (213, 224, 223, 214), (212, 225, 224, 213), (211, 226, 225, 212), (210, 227, 226, 211), (209, 228, 227, 210), (208, 229, 228, 209), (207, 230, 229, 208), (206, 231, 230, 207), (205, 232, 231, 206), (204, 233, 232, 205), (203, 234, 233, 204), (202, 235, 234, 203), (201, 236, 235, 202), (200, 237, 236, 201), (199, 238, 237, 200), (198, 239, 238, 199), (197, 240, 239, 198), (196, 241, 240, 197), (195, 242, 241, 196), (194, 243, 242, 195), (193, 244, 243, 194), (192, 245, 244, 193), (191, 246, 245, 192), (190, 247, 246, 191), (189, 248, 247, 190), (188, 249, 248, 189), (63, 249, 188), (63, 250, 249), (249, 250, 251, 248), (248, 251, 252, 247), (247, 252, 253, 246), (246, 253, 254, 245), (245, 254, 255, 244), (244, 255, 256, 243), (243, 256, 257, 242), (242, 257, 258, 241), (241, 258, 259, 240), (240, 259, 260, 239), (239, 260, 261, 238), (238, 261, 262, 237), (237, 262, 263, 236), (236, 263, 264, 235), (235, 264, 265, 234), (234, 265, 266, 233), (233, 266, 267, 232), (232, 267, 268, 231), (231, 268, 269, 230), (230, 269, 270, 229), (229, 270, 271, 228), (228, 271, 272, 227), (227, 272, 273, 226), (226, 273, 274, 225), (225, 274, 275, 224), (224, 275, 276, 223), (223, 276, 277, 222), (222, 277, 278, 221), (221, 278, 279, 220), (220, 279, 280, 219), (280, 0, 219), (281, 0, 280), (279, 282, 281, 280), (278, 283, 282, 279), (277, 284, 283, 278), (276, 285, 284, 277), (275, 286, 285, 276), (274, 287, 286, 275), (273, 288, 287, 274), (272, 289, 288, 273), (271, 290, 289, 272), (270, 291, 290, 271), (269, 292, 291, 270), (268, 293, 292, 269), (267, 294, 293, 268), (266, 295, 294, 267), (265, 296, 295, 266), (264, 297, 296, 265), (263, 298, 297, 264), (262, 299, 298, 263), (261, 300, 299, 262), (260, 301, 300, 261), (259, 302, 301, 260), (258, 303, 302, 259), (257, 304, 303, 258), (256, 305, 304, 257), (255, 306, 305, 256), (254, 307, 306, 255), (253, 308, 307, 254), (252, 309, 308, 253), (251, 310, 309, 252), (250, 311, 310, 251), (63, 311, 250), (63, 312, 311), (311, 312, 313, 310), (310, 313, 314, 309), (309, 314, 315, 308), (308, 315, 316, 307), (307, 316, 317, 306), (306, 317, 318, 305), (305, 318, 319, 304), (304, 319, 320, 303), (303, 320, 321, 302), (302, 321, 322, 301), (301, 322, 323, 300), (300, 323, 324, 299), (299, 324, 325, 298), (298, 325, 326, 297), (297, 326, 327, 296), (296, 327, 328, 295), (295, 328, 329, 294), (294, 329, 330, 293), (293, 330, 331, 292), (292, 331, 332, 291), (291, 332, 333, 290), (290, 333, 334, 289), (289, 334, 335, 288), (288, 335, 336, 287), (287, 336, 337, 286), (286, 337, 338, 285), (285, 338, 339, 284), (284, 339, 340, 283), (283, 340, 341, 282), (282, 341, 342, 281), (342, 0, 281), (343, 0, 342), (341, 344, 343, 342), (340, 345, 344, 341), (339, 346, 345, 340), (338, 347, 346, 339), (337, 348, 347, 338), (336, 349, 348, 337), (335, 350, 349, 336), (334, 351, 350, 335), (333, 352, 351, 334), (332, 353, 352, 333), (331, 354, 353, 332), (330, 355, 354, 331), (329, 356, 355, 330), (328, 357, 356, 329), (327, 358, 357, 328), (326, 359, 358, 327), (325, 360, 359, 326), (324, 361, 360, 325), (323, 362, 361, 324), (322, 363, 362, 323), (321, 364, 363, 322), (320, 365, 364, 321), (319, 366, 365, 320), (318, 367, 366, 319), (317, 368, 367, 318), (316, 369, 368, 317), (315, 370, 369, 316), (314, 371, 370, 315), (313, 372, 371, 314), (312, 373, 372, 313), (63, 373, 312), (63, 374, 373), (373, 374, 375, 372), (372, 375, 376, 371), (371, 376, 377, 370), (370, 377, 378, 369), (369, 378, 379, 368), (368, 379, 380, 367), (367, 380, 381, 366), (366, 381, 382, 365), (365, 382, 383, 364), (364, 383, 384, 363), (363, 384, 385, 362), (362, 385, 386, 361), (361, 386, 387, 360), (360, 387, 388, 359), (359, 388, 389, 358), (358, 389, 390, 357), (357, 390, 391, 356), (356, 391, 392, 355), (355, 392, 393, 354), (354, 393, 394, 353), (353, 394, 395, 352), (352, 395, 396, 351), (351, 396, 397, 350), (350, 397, 398, 349), (349, 398, 399, 348), (348, 399, 400, 347), (347, 400, 401, 346), (346, 401, 402, 345), (345, 402, 403, 344), (344, 403, 404, 343), (404, 0, 343), (405, 0, 404), (403, 406, 405, 404), (402, 407, 406, 403), (401, 408, 407, 402), (400, 409, 408, 401), (399, 410, 409, 400), (398, 411, 410, 399), (397, 412, 411, 398), (396, 413, 412, 397), (395, 414, 413, 396), (394, 415, 414, 395), (393, 416, 415, 394), (392, 417, 416, 393), (391, 418, 417, 392), (390, 419, 418, 391), (389, 420, 419, 390), (388, 421, 420, 389), (387, 422, 421, 388), (386, 423, 422, 387), (385, 424, 423, 386), (384, 425, 424, 385), (383, 426, 425, 384), (382, 427, 426, 383), (381, 428, 427, 382), (380, 429, 428, 381), (379, 430, 429, 380), (378, 431, 430, 379), (377, 432, 431, 378), (376, 433, 432, 377), (375, 434, 433, 376), (374, 435, 434, 375), (63, 435, 374), (63, 436, 435), (435, 436, 437, 434), (434, 437, 438, 433), (433, 438, 439, 432), (432, 439, 440, 431), (431, 440, 441, 430), (430, 441, 442, 429), (429, 442, 443, 428), (428, 443, 444, 427), (427, 444, 445, 426), (426, 445, 446, 425), (425, 446, 447, 424), (424, 447, 448, 423), (423, 448, 449, 422), (422, 449, 450, 421), (421, 450, 451, 420), (420, 451, 452, 419), (419, 452, 453, 418), (418, 453, 454, 417), (417, 454, 455, 416), (416, 455, 456, 415), (415, 456, 457, 414), (414, 457, 458, 413), (413, 458, 459, 412), (412, 459, 460, 411), (411, 460, 461, 410), (410, 461, 462, 409), (409, 462, 463, 408), (408, 463, 464, 407), (407, 464, 465, 406), (406, 465, 466, 405), (466, 0, 405), (467, 0, 466), (465, 468, 467, 466), (464, 469, 468, 465), (463, 470, 469, 464), (462, 471, 470, 463), (461, 472, 471, 462), (460, 473, 472, 461), (459, 474, 473, 460), (458, 475, 474, 459), (457, 476, 475, 458), (456, 477, 476, 457), (455, 478, 477, 456), (454, 479, 478, 455), (453, 480, 479, 454), (452, 481, 480, 453), (451, 482, 481, 452), (450, 483, 482, 451), (449, 484, 483, 450), (448, 485, 484, 449), (447, 486, 485, 448), (446, 487, 486, 447), (445, 488, 487, 446), (444, 489, 488, 445), (443, 490, 489, 444), (442, 491, 490, 443), (441, 492, 491, 442), (440, 493, 492, 441), (439, 494, 493, 440), (438, 495, 494, 439), (437, 496, 495, 438), (436, 497, 496, 437), (63, 497, 436), (63, 498, 497), (497, 498, 499, 496), (496, 499, 500, 495), (495, 500, 501, 494), (494, 501, 502, 493), (493, 502, 503, 492), (492, 503, 504, 491), (491, 504, 505, 490), (490, 505, 506, 489), (489, 506, 507, 488), (488, 507, 508, 487), (487, 508, 509, 486), (486, 509, 510, 485), (485, 510, 511, 484), (484, 511, 512, 483), (483, 512, 513, 482), (482, 513, 514, 481), (481, 514, 515, 480), (480, 515, 516, 479), (479, 516, 517, 478), (478, 517, 518, 477), (477, 518, 519, 476), (476, 519, 520, 475), (475, 520, 521, 474), (474, 521, 522, 473), (473, 522, 523, 472), (472, 523, 524, 471), (471, 524, 525, 470), (470, 525, 526, 469), (469, 526, 527, 468), (468, 527, 528, 467), (528, 0, 467), (529, 0, 528), (527, 530, 529, 528), (526, 531, 530, 527), (525, 532, 531, 526), (524, 533, 532, 525), (523, 534, 533, 524), (522, 535, 534, 523), (521, 536, 535, 522), (520, 537, 536, 521), (519, 538, 537, 520), (518, 539, 538, 519), (517, 540, 539, 518), (516, 541, 540, 517), (515, 542, 541, 516), (514, 543, 542, 515), (513, 544, 543, 514), (512, 545, 544, 513), (511, 546, 545, 512), (510, 547, 546, 511), (509, 548, 547, 510), (508, 549, 548, 509), (507, 550, 549, 508), (506, 551, 550, 507), (505, 552, 551, 506), (504, 553, 552, 505), (503, 554, 553, 504), (502, 555, 554, 503), (501, 556, 555, 502), (500, 557, 556, 501), (499, 558, 557, 500), (498, 559, 558, 499), (63, 559, 498), (63, 560, 559), (559, 560, 561, 558), (558, 561, 562, 557), (557, 562, 563, 556), (556, 563, 564, 555), (555, 564, 565, 554), (554, 565, 566, 553), (553, 566, 567, 552), (552, 567, 568, 551), (551, 568, 569, 550), (550, 569, 570, 549), (549, 570, 571, 548), (548, 571, 572, 547), (547, 572, 573, 546), (546, 573, 574, 545), (545, 574, 575, 544), (544, 575, 576, 543), (543, 576, 577, 542), (542, 577, 578, 541), (541, 578, 579, 540), (540, 579, 580, 539), (539, 580, 581, 538), (538, 581, 582, 537), (537, 582, 583, 536), (536, 583, 584, 535), (535, 584, 585, 534), (534, 585, 586, 533), (533, 586, 587, 532), (532, 587, 588, 531), (531, 588, 589, 530), (530, 589, 590, 529), (590, 0, 529), (591, 0, 590), (589, 592, 591, 590), (588, 593, 592, 589), (587, 594, 593, 588), (586, 595, 594, 587), (585, 596, 595, 586), (584, 597, 596, 585), (583, 598, 597, 584), (582, 599, 598, 583), (581, 600, 599, 582), (580, 601, 600, 581), (579, 602, 601, 580), (578, 603, 602, 579), (577, 604, 603, 578), (576, 605, 604, 577), (575, 606, 605, 576), (574, 607, 606, 575), (573, 608, 607, 574), (572, 609, 608, 573), (571, 610, 609, 572), (570, 611, 610, 571), (569, 612, 611, 570), (568, 613, 612, 569), (567, 614, 613, 568), (566, 615, 614, 567), (565, 616, 615, 566), (564, 617, 616, 565), (563, 618, 617, 564), (562, 619, 618, 563), (561, 620, 619, 562), (560, 621, 620, 561), (63, 621, 560), (63, 622, 621), (621, 622, 623, 620), (620, 623, 624, 619), (619, 624, 625, 618), (618, 625, 626, 617), (617, 626, 627, 616), (616, 627, 628, 615), (615, 628, 629, 614), (614, 629, 630, 613), (613, 630, 631, 612), (612, 631, 632, 611), (611, 632, 633, 610), (610, 633, 634, 609), (609, 634, 635, 608), (608, 635, 636, 607), (607, 636, 637, 606), (606, 637, 638, 605), (605, 638, 639, 604), (604, 639, 640, 603), (603, 640, 641, 602), (602, 641, 642, 601), (601, 642, 643, 600), (600, 643, 644, 599), (599, 644, 645, 598), (598, 645, 646, 597), (597, 646, 647, 596), (596, 647, 648, 595), (595, 648, 649, 594), (594, 649, 650, 593), (593, 650, 651, 592), (592, 651, 652, 591), (652, 0, 591), (653, 0, 652), (651, 654, 653, 652), (650, 655, 654, 651), (649, 656, 655, 650), (648, 657, 656, 649), (647, 658, 657, 648), (646, 659, 658, 647), (645, 660, 659, 646), (644, 661, 660, 645), (643, 662, 661, 644), (642, 663, 662, 643), (641, 664, 663, 642), (640, 665, 664, 641), (639, 666, 665, 640), (638, 667, 666, 639), (637, 668, 667, 638), (636, 669, 668, 637), (635, 670, 669, 636), (634, 671, 670, 635), (633, 672, 671, 634), (632, 673, 672, 633), (631, 674, 673, 632), (630, 675, 674, 631), (629, 676, 675, 630), (628, 677, 676, 629), (627, 678, 677, 628), (626, 679, 678, 627), (625, 680, 679, 626), (624, 681, 680, 625), (623, 682, 681, 624), (622, 683, 682, 623), (63, 683, 622), (63, 684, 683), (683, 684, 685, 682), (682, 685, 686, 681), (681, 686, 687, 680), (680, 687, 688, 679), (679, 688, 689, 678), (678, 689, 690, 677), (677, 690, 691, 676), (676, 691, 692, 675), (675, 692, 693, 674), (674, 693, 694, 673), (673, 694, 695, 672), (672, 695, 696, 671), (671, 696, 697, 670), (670, 697, 698, 669), (669, 698, 699, 668), (668, 699, 700, 667), (667, 700, 701, 666), (666, 701, 702, 665), (665, 702, 703, 664), (664, 703, 704, 663), (663, 704, 705, 662), (662, 705, 706, 661), (661, 706, 707, 660), (660, 707, 708, 659), (659, 708, 709, 658), (658, 709, 710, 657), (657, 710, 711, 656), (656, 711, 712, 655), (655, 712, 713, 654), (654, 713, 714, 653), (714, 0, 653), (715, 0, 714), (713, 716, 715, 714), (712, 717, 716, 713), (711, 718, 717, 712), (710, 719, 718, 711), (709, 720, 719, 710), (708, 721, 720, 709), (707, 722, 721, 708), (706, 723, 722, 707), (705, 724, 723, 706), (704, 725, 724, 705), (703, 726, 725, 704), (702, 727, 726, 703), (701, 728, 727, 702), (700, 729, 728, 701), (699, 730, 729, 700), (698, 731, 730, 699), (697, 732, 731, 698), (696, 733, 732, 697), (695, 734, 733, 696), (694, 735, 734, 695), (693, 736, 735, 694), (692, 737, 736, 693), (691, 738, 737, 692), (690, 739, 738, 691), (689, 740, 739, 690), (688, 741, 740, 689), (687, 742, 741, 688), (686, 743, 742, 687), (685, 744, 743, 686), (684, 745, 744, 685), (63, 745, 684), (63, 746, 745), (745, 746, 747, 744), (744, 747, 748, 743), (743, 748, 749, 742), (742, 749, 750, 741), (741, 750, 751, 740), (740, 751, 752, 739), (739, 752, 753, 738), (738, 753, 754, 737), (737, 754, 755, 736), (736, 755, 756, 735), (735, 756, 757, 734), (734, 757, 758, 733), (733, 758, 759, 732), (732, 759, 760, 731), (731, 760, 761, 730), (730, 761, 762, 729), (729, 762, 763, 728), (728, 763, 764, 727), (727, 764, 765, 726), (726, 765, 766, 725), (725, 766, 767, 724), (724, 767, 768, 723), (723, 768, 769, 722), (722, 769, 770, 721), (721, 770, 771, 720), (720, 771, 772, 719), (719, 772, 773, 718), (718, 773, 774, 717), (717, 774, 775, 716), (716, 775, 776, 715), (776, 0, 715), (777, 0, 776), (775, 778, 777, 776), (774, 779, 778, 775), (773, 780, 779, 774), (772, 781, 780, 773), (771, 782, 781, 772), (770, 783, 782, 771), (769, 784, 783, 770), (768, 785, 784, 769), (767, 786, 785, 768), (766, 787, 786, 767), (765, 788, 787, 766), (764, 789, 788, 765), (763, 790, 789, 764), (762, 791, 790, 763), (761, 792, 791, 762), (760, 793, 792, 761), (759, 794, 793, 760), (758, 795, 794, 759), (757, 796, 795, 758), (756, 797, 796, 757), (755, 798, 797, 756), (754, 799, 798, 755), (753, 800, 799, 754), (752, 801, 800, 753), (751, 802, 801, 752), (750, 803, 802, 751), (749, 804, 803, 750), (748, 805, 804, 749), (747, 806, 805, 748), (746, 807, 806, 747), (63, 807, 746), (63, 808, 807), (807, 808, 809, 806), (806, 809, 810, 805), (805, 810, 811, 804), (804, 811, 812, 803), (803, 812, 813, 802), (802, 813, 814, 801), (801, 814, 815, 800), (800, 815, 816, 799), (799, 816, 817, 798), (798, 817, 818, 797), (797, 818, 819, 796), (796, 819, 820, 795), (795, 820, 821, 794), (794, 821, 822, 793), (793, 822, 823, 792), (792, 823, 824, 791), (791, 824, 825, 790), (790, 825, 826, 789), (789, 826, 827, 788), (788, 827, 828, 787), (787, 828, 829, 786), (786, 829, 830, 785), (785, 830, 831, 784), (784, 831, 832, 783), (783, 832, 833, 782), (782, 833, 834, 781), (781, 834, 835, 780), (780, 835, 836, 779), (779, 836, 837, 778), (778, 837, 838, 777), (838, 0, 777), (839, 0, 838), (837, 840, 839, 838), (836, 841, 840, 837), (835, 842, 841, 836), (834, 843, 842, 835), (833, 844, 843, 834), (832, 845, 844, 833), (831, 846, 845, 832), (830, 847, 846, 831), (829, 848, 847, 830), (828, 849, 848, 829), (827, 850, 849, 828), (826, 851, 850, 827), (825, 852, 851, 826), (824, 853, 852, 825), (823, 854, 853, 824), (822, 855, 854, 823), (821, 856, 855, 822), (820, 857, 856, 821), (819, 858, 857, 820), (818, 859, 858, 819), (817, 860, 859, 818), (816, 861, 860, 817), (815, 862, 861, 816), (814, 863, 862, 815), (813, 864, 863, 814), (812, 865, 864, 813), (811, 866, 865, 812), (810, 867, 866, 811), (809, 868, 867, 810), (808, 869, 868, 809), (63, 869, 808), (63, 870, 869), (869, 870, 871, 868), (868, 871, 872, 867), (867, 872, 873, 866), (866, 873, 874, 865), (865, 874, 875, 864), (864, 875, 876, 863), (863, 876, 877, 862), (862, 877, 878, 861), (861, 878, 879, 860), (860, 879, 880, 859), (859, 880, 881, 858), (858, 881, 882, 857), (857, 882, 883, 856), (856, 883, 884, 855), (855, 884, 885, 854), (854, 885, 886, 853), (853, 886, 887, 852), (852, 887, 888, 851), (851, 888, 889, 850), (850, 889, 890, 849), (849, 890, 891, 848), (848, 891, 892, 847), (847, 892, 893, 846), (846, 893, 894, 845), (845, 894, 895, 844), (844, 895, 896, 843), (843, 896, 897, 842), (842, 897, 898, 841), (841, 898, 899, 840), (840, 899, 900, 839), (900, 0, 839), (901, 0, 900), (899, 902, 901, 900), (898, 903, 902, 899), (897, 904, 903, 898), (896, 905, 904, 897), (895, 906, 905, 896), (894, 907, 906, 895), (893, 908, 907, 894), (892, 909, 908, 893), (891, 910, 909, 892), (890, 911, 910, 891), (889, 912, 911, 890), (888, 913, 912, 889), (887, 914, 913, 888), (886, 915, 914, 887), (885, 916, 915, 886), (884, 917, 916, 885), (883, 918, 917, 884), (882, 919, 918, 883), (881, 920, 919, 882), (880, 921, 920, 881), (879, 922, 921, 880), (878, 923, 922, 879), (877, 924, 923, 878), (876, 925, 924, 877), (875, 926, 925, 876), (874, 927, 926, 875), (873, 928, 927, 874), (872, 929, 928, 873), (871, 930, 929, 872), (870, 931, 930, 871), (63, 931, 870), (63, 932, 931), (931, 932, 933, 930), (930, 933, 934, 929), (929, 934, 935, 928), (928, 935, 936, 927), (927, 936, 937, 926), (926, 937, 938, 925), (925, 938, 939, 924), (924, 939, 940, 923), (923, 940, 941, 922), (922, 941, 942, 921), (921, 942, 943, 920), (920, 943, 944, 919), (919, 944, 945, 918), (918, 945, 946, 917), (917, 946, 947, 916), (916, 947, 948, 915), (915, 948, 949, 914), (914, 949, 950, 913), (913, 950, 951, 912), (912, 951, 952, 911), (911, 952, 953, 910), (910, 953, 954, 909), (909, 954, 955, 908), (908, 955, 956, 907), (907, 956, 957, 906), (906, 957, 958, 905), (905, 958, 959, 904), (904, 959, 960, 903), (903, 960, 961, 902), (902, 961, 962, 901), (962, 0, 901), (963, 0, 962), (961, 964, 963, 962), (960, 965, 964, 961), (959, 966, 965, 960), (958, 967, 966, 959), (957, 968, 967, 958), (956, 969, 968, 957), (955, 970, 969, 956), (954, 971, 970, 955), (953, 972, 971, 954), (952, 973, 972, 953), (951, 974, 973, 952), (950, 975, 974, 951), (949, 976, 975, 950), (948, 977, 976, 949), (947, 978, 977, 948), (946, 979, 978, 947), (945, 980, 979, 946), (944, 981, 980, 945), (943, 982, 981, 944), (942, 983, 982, 943), (941, 984, 983, 942), (940, 985, 984, 941), (939, 986, 985, 940), (938, 987, 986, 939), (937, 988, 987, 938), (936, 989, 988, 937), (935, 990, 989, 936), (934, 991, 990, 935), (933, 992, 991, 934), (932, 993, 992, 933), (63, 993, 932)])
me_sphere.polygons.foreach_set('use_smooth', [True] * 1024)
me_sphere.materials.append(mat_landscape2)
me_sphere.use_remesh_preserve_volume = False
me_sphere.use_remesh_preserve_attributes = False
me_sphere.use_mirror_vertex_groups = False
me_sphere.update()
me_cube = bpy.data.meshes.new('Cube')
me_cube.from_pydata([(1.0, 1.0, -1.0), (1.0, -1.0, -1.0), (-1.0, -1.0, -1.0), (-1.0, 1.0, -1.0), (1.0, 1.0, 1.0), (1.0, -1.0, 1.0), (-1.0, -1.0, 1.0), (-1.0, 1.0, 1.0)], [], [(0, 1, 2, 3), (4, 7, 6, 5), (0, 4, 5, 1), (1, 5, 6, 2), (2, 6, 7, 3), (4, 0, 3, 7)])
me_cube.materials.append(mat_landscape2)
me_cube.use_remesh_preserve_volume = False
me_cube.use_remesh_preserve_attributes = False
me_cube.use_mirror_vertex_groups = False
me_cube.update()

# ---- curves / text
cu_surfdonut = bpy.data.curves.new('SurfDonut', 'CURVE')
cu_surfdonut.dimensions = '3D'
_sp = cu_surfdonut.splines.new('NURBS'); _sp.points.add(63)
_sp.points.foreach_set('co', [-0.75, 0.0, -0.25, 1.0, -1.0, 0.0, -0.25, 0.3536, -1.0, 0.0, 0.0, 1.0, -1.0, 0.0, 0.25, 0.3536, -0.75, 0.0, 0.25, 1.0, -0.5, 0.0, 0.25, 0.3536, -0.5, 0.0, 0.0, 1.0, -0.5, 0.0, -0.25, 0.3536, -0.75, -0.75, -0.25, 0.3536, -1.0, -1.0, -0.25, 0.125, -1.0, -1.0, 0.0, 0.3536, -1.0, -1.0, 0.25, 0.125, -0.75, -0.75, 0.25, 0.3536, -0.5, -0.5, 0.25, 0.125, -0.5, -0.5, 0.0, 0.3536, -0.5, -0.5, -0.25, 0.125, 9.121e-08, -0.75, -0.25, 1.0, 7.195e-08, -1.0, -0.25, 0.3536, 7.195e-08, -1.0, 0.0, 1.0, 7.195e-08, -1.0, 0.25, 0.3536, 9.121e-08, -0.75, 0.25, 1.0, 3.597e-08, -0.5, 0.25, 0.3536, 3.597e-08, -0.5, 0.0, 1.0, 3.597e-08, -0.5, -0.25, 0.3536, 0.75, -0.75, -0.25, 0.3536, 1.0, -1.0, -0.25, 0.125, 1.0, -1.0, 0.0, 0.3536, 1.0, -1.0, 0.25, 0.125, 0.75, -0.75, 0.25, 0.3536, 0.5, -0.5, 0.25, 0.125, 0.5, -0.5, 0.0, 0.3536, 0.5, -0.5, -0.25, 0.125, 0.75, 1.508e-07, -0.25, 1.0, 1.0, 1.316e-07, -0.25, 0.3536, 1.0, 1.316e-07, 0.0, 1.0, 1.0, 1.316e-07, 0.25, 0.3536, 0.75, 1.508e-07, 0.25, 1.0, 0.5, 6.578e-08, 0.25, 0.3536, 0.5, 6.578e-08, 0.0, 1.0, 0.5, 6.578e-08, -0.25, 0.3536, 0.75, 0.75, -0.25, 0.3536, 1.0, 1.0, -0.25, 0.125, 1.0, 1.0, 0.0, 0.3536, 1.0, 1.0, 0.25, 0.125, 0.75, 0.75, 0.25, 0.3536, 0.5, 0.5, 0.25, 0.125, 0.5, 0.5, 0.0, 0.3536, 0.5, 0.5, -0.25, 0.125, -1.806e-07, 0.75, -0.25, 1.0, -1.912e-07, 1.0, -0.25, 0.3536, -1.912e-07, 1.0, 0.0, 1.0, -1.912e-07, 1.0, 0.25, 0.3536, -1.806e-07, 0.75, 0.25, 1.0, -9.558e-08, 0.5, 0.25, 0.3536, -9.558e-08, 0.5, 0.0, 1.0, -9.558e-08, 0.5, -0.25, 0.3536, -0.75, 0.75, -0.25, 0.3536, -1.0, 1.0, -0.25, 0.125, -1.0, 1.0, 0.0, 0.3536, -1.0, 1.0, 0.25, 0.125, -0.75, 0.75, 0.25, 0.3536, -0.5, 0.5, 0.25, 0.125, -0.5, 0.5, 0.0, 0.3536, -0.5, 0.5, -0.25, 0.125])
_sp.radius_interpolation = 'EASE'
_sp.resolution_u = 3
_sp.resolution_v = 4
_sp.use_cyclic_u = True
_sp.use_cyclic_v = True
cu_surfdonut.materials.append(mat_landscape2)
cu_surfdonut.use_path_clamp = True
cu_surfdonut.use_deform_bounds = True
cu_surfdonut.use_radius = False
cu_surfdonut.bevel_resolution = 0
cu_surfdonut.resolution_u = 6
cu_surfdonut.resolution_v = 6
cu_surfdonut.fill_mode = 'HALF'
cu_surfdonut.twist_mode = 'Z_UP'

# ---- objects
ob_lamp_002 = bpy.data.objects.new('Lamp.002', light_spot_002)
ob_surfdonut = bpy.data.objects.new('SurfDonut', cu_surfdonut)
ob_lamp_001 = bpy.data.objects.new('Lamp.001', light_spot_001)
ob_plane = bpy.data.objects.new('Plane', me_plane)
ob_sphere = bpy.data.objects.new('Sphere', me_sphere)
ob_cube = bpy.data.objects.new('Cube', me_cube)
ob_lamp = bpy.data.objects.new('Lamp', light_spot)
ob_camera = bpy.data.objects.new('Camera', cam_camera)

# ---- transforms, parenting, visibility, modifiers, constraints
ob_lamp_002.location = (-4.129, -1.217, 5.904)
ob_lamp_002.rotation_euler = (0.6503, 0.05522, 1.866)
ob_lamp_002.lock_rotations_4d = False
ob_lamp_002.empty_display_type = 'ARROWS'
ob_lamp_002.color = (0.0, 0.0, 0.0, 0.0)
ob_lamp_002.lineart.crease_threshold = 0.0
ob_surfdonut.location = (-0.01925, -2.865, 1.432)
ob_surfdonut.scale = (1.347, 1.347, 1.347)
ob_surfdonut.lock_rotations_4d = False
ob_surfdonut.empty_display_type = 'ARROWS'
ob_surfdonut.empty_image_offset = (0.0, 0.0)
ob_surfdonut.color = (0.0, 0.0, 0.0, 1.0)
ob_surfdonut.lineart.crease_threshold = 0.0
ob_lamp_001.location = (8.961, -1.866, 5.904)
ob_lamp_001.rotation_euler = (0.6503, 0.05522, 1.866)
ob_lamp_001.lock_rotations_4d = False
ob_lamp_001.empty_display_type = 'ARROWS'
ob_lamp_001.color = (0.0, 0.0, 0.0, 0.0)
ob_lamp_001.lineart.crease_threshold = 0.0
ob_plane.location = (0.0, 0.0, 0.0)
ob_plane.rotation_euler = (0.0, -0.0, -0.7679)
ob_plane.lock_rotations_4d = False
ob_plane.empty_display_type = 'ARROWS'
ob_plane.color = (0.0, 0.0, 0.0, 1.0)
ob_plane.lineart.crease_threshold = 0.0
ob_sphere.location = (3.242, 0.7969, 1.552)
ob_sphere.scale = (0.8335, 0.8335, 0.8335)
ob_sphere.lock_rotations_4d = False
ob_sphere.empty_display_type = 'ARROWS'
ob_sphere.color = (0.0, 0.0, 0.0, 1.0)
ob_sphere.lineart.crease_threshold = 0.0
ob_cube.location = (0.1505, 0.3843, 1.566)
ob_cube.scale = (0.8335, 0.8335, 0.8335)
ob_cube.lock_rotations_4d = False
ob_cube.empty_display_type = 'ARROWS'
ob_cube.color = (0.0, 0.0, 0.0, 1.0)
ob_cube.lineart.crease_threshold = 0.0
ob_lamp.location = (2.619, -6.922, 5.904)
ob_lamp.rotation_euler = (0.6503, 0.05522, 1.866)
ob_lamp.lock_rotations_4d = False
ob_lamp.empty_display_type = 'ARROWS'
ob_lamp.color = (0.0, 0.0, 0.0, 0.0)
ob_lamp.lineart.crease_threshold = 0.0
ob_camera.location = (7.481, -6.508, 5.344)
ob_camera.rotation_euler = (1.109, 0.01082, 0.8149)
ob_camera.lock_rotations_4d = False
ob_camera.empty_display_type = 'ARROWS'
ob_camera.color = (0.0, 0.0, 0.0, 0.0)
ob_camera.display_type = 'WIRE'
ob_camera.lineart.crease_threshold = 0.0

# ---- collection membership
col_collection_1.objects.link(ob_lamp_002)
col_collection_1.objects.link(ob_surfdonut)
col_collection_1.objects.link(ob_lamp_001)
col_collection_1.objects.link(ob_plane)
col_collection_1.objects.link(ob_sphere)
col_collection_1.objects.link(ob_cube)
col_collection_1.objects.link(ob_lamp)
col_collection_1.objects.link(ob_camera)

# ---- scene / render settings (as saved in the file)
scene.camera = ob_camera
scene.frame_start = 1; scene.frame_end = 250; scene.frame_set(1)
scene.render.engine = 'BLENDER_EEVEE_NEXT'
scene.render.image_settings.file_format = 'JPEG'
scene.render.image_settings.color_mode = 'RGB'
scene.render.image_settings.compression = 90
scene.render.resolution_x = 1024
scene.render.resolution_y = 768
scene.render.resolution_percentage = 50
scene.render.pixel_aspect_x = 100.0
scene.render.pixel_aspect_y = 100.0
scene.render.fps = 25
scene.render.dither_intensity = 0.0
scene.render.border_min_x = 0.6479
scene.render.border_min_y = 0.3
scene.render.border_max_x = 0.9625
scene.render.border_max_y = 0.75
scene.render.use_compositing = False
scene.render.use_sequencer = False
scene.render.bake_margin = 2
scene.render.bake_bias = 0.0
scene.render.use_stamp_time = False
scene.render.use_stamp_date = False
scene.render.use_stamp_frame = False
scene.render.use_stamp_camera = False
scene.render.use_stamp_scene = False
scene.render.use_stamp_filename = False
scene.render.use_stamp_render_time = False
scene.render.stamp_font_size = 0
scene.cycles.use_denoising = False
scene.cycles.samples = 10
scene.cycles.sampling_pattern = 'TABULATED_SOBOL'
scene.cycles.light_sampling_threshold = 0.0
scene.cycles.use_adaptive_sampling = False
scene.cycles.use_light_tree = False
scene.cycles.blur_glossy = 0.0
scene.cycles.volume_bounces = 1
scene.cycles.pixel_filter_type = 'GAUSSIAN'
scene.cycles.sample_clamp_indirect = 0.0
scene.view_settings.view_transform = 'Raw'
bpy.context.view_layer.update()
